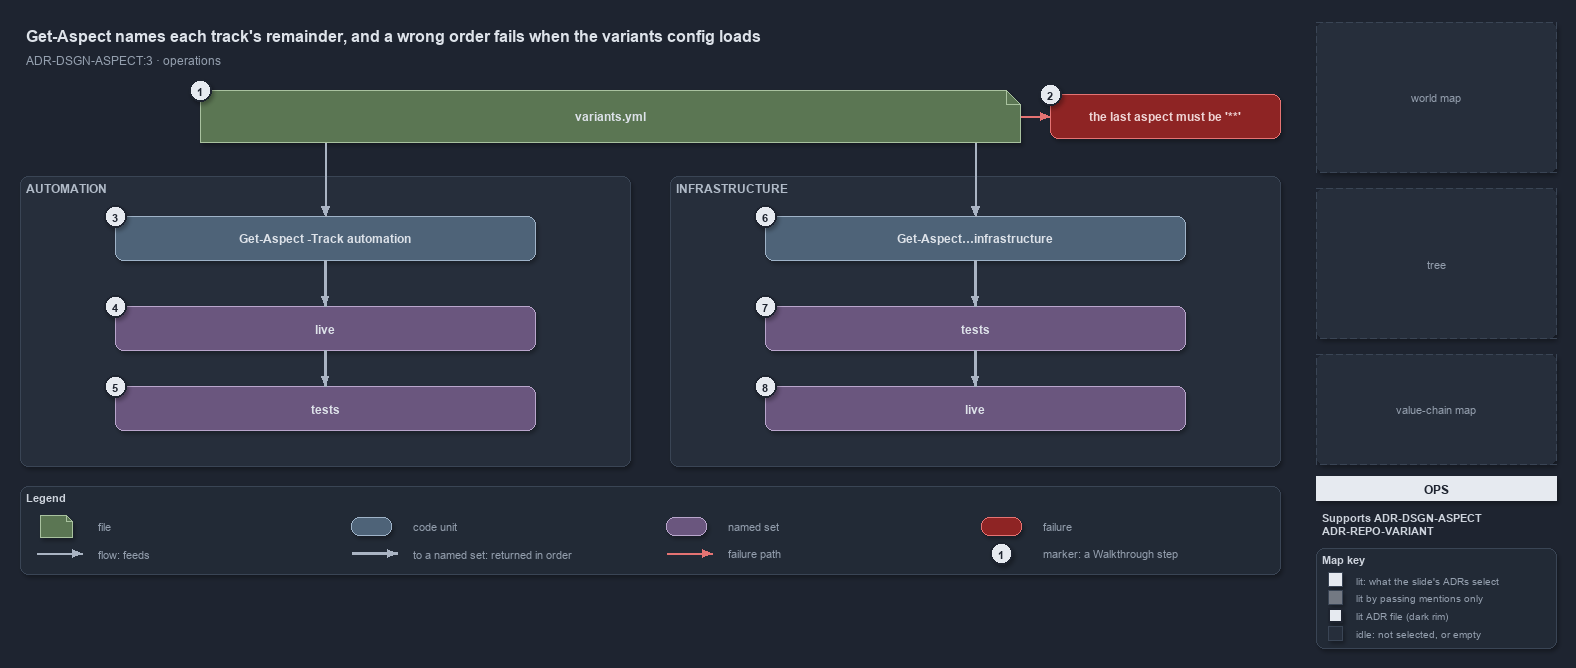

The diagram above was exported from draw.io. Its source (the exported page's mxGraphModel, read from the mxfile embedded in the PNG):
<mxGraphModel dx="1024" dy="768" grid="0" gridSize="10" guides="1" tooltips="1" connect="1" arrows="1" fold="1" page="1" pageScale="1" pageWidth="1572" pageHeight="654" background="#1E2430" math="0" shadow="1">
  <root>
    <mxCell id="0" />
    <mxCell id="1" parent="0" />
    <mxCell id="title" value="Get-Aspect names each track's remainder, and a wrong order fails when the variants config loads" style="text;html=1;align=left;verticalAlign=middle;fontSize=16;fontStyle=1;fontColor=#DDE2E9;" vertex="1" parent="1">
      <mxGeometry x="20" y="14" width="1260" height="30" as="geometry" />
    </mxCell>
    <mxCell id="subtitle" value="ADR-DSGN-ASPECT:3 · operations" style="text;html=1;align=left;verticalAlign=middle;fontSize=12;fontColor=#949FAE;" vertex="1" parent="1">
      <mxGeometry x="20" y="44" width="1240" height="20" as="geometry" />
    </mxCell>
    <mxCell id="g-file" value="&lt;b&gt;variants.yml&lt;/b&gt;" style="shape=note;size=14;whiteSpace=wrap;html=1;fillColor=#5B7653;strokeColor=#A9C29F;fontColor=#DDE2E9;fontSize=12;" vertex="1" parent="1">
      <mxGeometry x="200" y="84" width="820" height="52" as="geometry" />
    </mxCell>
    <mxCell id="mark-1" value="1" style="ellipse;html=1;fillColor=#E6EAF0;strokeColor=#1E2430;strokeWidth=2;fontColor=#1E2430;fontStyle=1;fontSize=11;" vertex="1" parent="1">
      <mxGeometry x="189" y="73" width="22" height="22" as="geometry" />
    </mxCell>
    <mxCell id="p-file-r" value="" style="text;html=1;strokeColor=none;fillColor=none;" vertex="1" parent="1">
      <mxGeometry x="1020" y="110" width="1" height="1" as="geometry" />
    </mxCell>
    <mxCell id="x-config" value="&lt;b&gt;the last aspect must be '**'&lt;/b&gt;" style="rounded=1;whiteSpace=wrap;html=1;arcSize=20;fillColor=#8E2424;strokeColor=#E57373;fontColor=#EFD4D4;fontSize=12;" vertex="1" parent="1">
      <mxGeometry x="1050" y="88" width="230" height="44" as="geometry" />
    </mxCell>
    <mxCell id="mark-2" value="2" style="ellipse;html=1;fillColor=#E6EAF0;strokeColor=#1E2430;strokeWidth=2;fontColor=#1E2430;fontStyle=1;fontSize=11;" vertex="1" parent="1">
      <mxGeometry x="1039" y="77" width="22" height="22" as="geometry" />
    </mxCell>
    <mxCell id="e-file-fail" value="" style="edgeStyle=orthogonalEdgeStyle;rounded=1;html=1;endArrow=block;strokeColor=#E57373;shadow=0;" edge="1" parent="1" source="p-file-r" target="x-config">
      <mxGeometry relative="1" as="geometry" />
    </mxCell>
    <mxCell id="p-file-bl" value="" style="text;html=1;strokeColor=none;fillColor=none;" vertex="1" parent="1">
      <mxGeometry x="325" y="136" width="1" height="1" as="geometry" />
    </mxCell>
    <mxCell id="p-file-br" value="" style="text;html=1;strokeColor=none;fillColor=none;" vertex="1" parent="1">
      <mxGeometry x="975" y="136" width="1" height="1" as="geometry" />
    </mxCell>
    <mxCell id="band-auto" value="AUTOMATION" style="rounded=1;html=1;arcSize=3;fillColor=#262E3B;strokeColor=#3A4555;verticalAlign=top;align=left;spacingLeft=8;fontStyle=1;fontSize=12;fontColor=#B0BAC7;" vertex="1" parent="1">
      <mxGeometry x="20" y="170" width="610" height="290" as="geometry" />
    </mxCell>
    <mxCell id="band-infra" value="INFRASTRUCTURE" style="rounded=1;html=1;arcSize=3;fillColor=#262E3B;strokeColor=#3A4555;verticalAlign=top;align=left;spacingLeft=8;fontStyle=1;fontSize=12;fontColor=#B0BAC7;" vertex="1" parent="1">
      <mxGeometry x="670" y="170" width="610" height="290" as="geometry" />
    </mxCell>
    <mxCell id="cmd-auto" value="&lt;b&gt;Get-Aspect -Track automation&lt;/b&gt;" style="rounded=1;whiteSpace=wrap;html=1;arcSize=20;fillColor=#4E6378;strokeColor=#9FB3C8;fontColor=#DDE2E9;fontSize=12;" vertex="1" parent="1">
      <mxGeometry x="115" y="210" width="420" height="44" as="geometry" />
    </mxCell>
    <mxCell id="auto-live" value="&lt;b&gt;live&lt;/b&gt;" style="rounded=1;whiteSpace=wrap;html=1;arcSize=20;fillColor=#6A567E;strokeColor=#B9A6CC;fontColor=#DDE2E9;fontSize=12;" vertex="1" parent="1">
      <mxGeometry x="115" y="300" width="420" height="44" as="geometry" />
    </mxCell>
    <mxCell id="auto-tests" value="&lt;b&gt;tests&lt;/b&gt;" style="rounded=1;whiteSpace=wrap;html=1;arcSize=20;fillColor=#6A567E;strokeColor=#B9A6CC;fontColor=#DDE2E9;fontSize=12;" vertex="1" parent="1">
      <mxGeometry x="115" y="380" width="420" height="44" as="geometry" />
    </mxCell>
    <mxCell id="cmd-infra" value="&lt;b&gt;Get-Aspect…infrastructure&lt;/b&gt;" style="rounded=1;whiteSpace=wrap;html=1;arcSize=20;fillColor=#4E6378;strokeColor=#9FB3C8;fontColor=#DDE2E9;fontSize=12;" vertex="1" parent="1">
      <mxGeometry x="765" y="210" width="420" height="44" as="geometry" />
    </mxCell>
    <mxCell id="infra-tests" value="&lt;b&gt;tests&lt;/b&gt;" style="rounded=1;whiteSpace=wrap;html=1;arcSize=20;fillColor=#6A567E;strokeColor=#B9A6CC;fontColor=#DDE2E9;fontSize=12;" vertex="1" parent="1">
      <mxGeometry x="765" y="300" width="420" height="44" as="geometry" />
    </mxCell>
    <mxCell id="infra-live" value="&lt;b&gt;live&lt;/b&gt;" style="rounded=1;whiteSpace=wrap;html=1;arcSize=20;fillColor=#6A567E;strokeColor=#B9A6CC;fontColor=#DDE2E9;fontSize=12;" vertex="1" parent="1">
      <mxGeometry x="765" y="380" width="420" height="44" as="geometry" />
    </mxCell>
    <mxCell id="mark-3" value="3" style="ellipse;html=1;fillColor=#E6EAF0;strokeColor=#1E2430;strokeWidth=2;fontColor=#1E2430;fontStyle=1;fontSize=11;" vertex="1" parent="1">
      <mxGeometry x="104" y="199" width="22" height="22" as="geometry" />
    </mxCell>
    <mxCell id="mark-4" value="4" style="ellipse;html=1;fillColor=#E6EAF0;strokeColor=#1E2430;strokeWidth=2;fontColor=#1E2430;fontStyle=1;fontSize=11;" vertex="1" parent="1">
      <mxGeometry x="104" y="289" width="22" height="22" as="geometry" />
    </mxCell>
    <mxCell id="mark-5" value="5" style="ellipse;html=1;fillColor=#E6EAF0;strokeColor=#1E2430;strokeWidth=2;fontColor=#1E2430;fontStyle=1;fontSize=11;" vertex="1" parent="1">
      <mxGeometry x="104" y="369" width="22" height="22" as="geometry" />
    </mxCell>
    <mxCell id="mark-6" value="6" style="ellipse;html=1;fillColor=#E6EAF0;strokeColor=#1E2430;strokeWidth=2;fontColor=#1E2430;fontStyle=1;fontSize=11;" vertex="1" parent="1">
      <mxGeometry x="754" y="199" width="22" height="22" as="geometry" />
    </mxCell>
    <mxCell id="mark-7" value="7" style="ellipse;html=1;fillColor=#E6EAF0;strokeColor=#1E2430;strokeWidth=2;fontColor=#1E2430;fontStyle=1;fontSize=11;" vertex="1" parent="1">
      <mxGeometry x="754" y="289" width="22" height="22" as="geometry" />
    </mxCell>
    <mxCell id="mark-8" value="8" style="ellipse;html=1;fillColor=#E6EAF0;strokeColor=#1E2430;strokeWidth=2;fontColor=#1E2430;fontStyle=1;fontSize=11;" vertex="1" parent="1">
      <mxGeometry x="754" y="369" width="22" height="22" as="geometry" />
    </mxCell>
    <mxCell id="e-file-auto" value="" style="edgeStyle=orthogonalEdgeStyle;rounded=1;html=1;endArrow=block;strokeColor=#AAB4C3;shadow=0;" edge="1" parent="1" source="p-file-bl" target="cmd-auto">
      <mxGeometry relative="1" as="geometry" />
    </mxCell>
    <mxCell id="e-auto-cmd-live" value="" style="edgeStyle=orthogonalEdgeStyle;rounded=1;html=1;endArrow=block;strokeColor=#AAB4C3;strokeWidth=2.5;shadow=0;" edge="1" parent="1" source="cmd-auto" target="auto-live">
      <mxGeometry relative="1" as="geometry" />
    </mxCell>
    <mxCell id="e-auto-live-tests" value="" style="edgeStyle=orthogonalEdgeStyle;rounded=1;html=1;endArrow=block;strokeColor=#AAB4C3;strokeWidth=2.5;shadow=0;" edge="1" parent="1" source="auto-live" target="auto-tests">
      <mxGeometry relative="1" as="geometry" />
    </mxCell>
    <mxCell id="e-file-infra" value="" style="edgeStyle=orthogonalEdgeStyle;rounded=1;html=1;endArrow=block;strokeColor=#AAB4C3;shadow=0;" edge="1" parent="1" source="p-file-br" target="cmd-infra">
      <mxGeometry relative="1" as="geometry" />
    </mxCell>
    <mxCell id="e-infra-cmd-tests" value="" style="edgeStyle=orthogonalEdgeStyle;rounded=1;html=1;endArrow=block;strokeColor=#AAB4C3;strokeWidth=2.5;shadow=0;" edge="1" parent="1" source="cmd-infra" target="infra-tests">
      <mxGeometry relative="1" as="geometry" />
    </mxCell>
    <mxCell id="e-infra-tests-live" value="" style="edgeStyle=orthogonalEdgeStyle;rounded=1;html=1;endArrow=block;strokeColor=#AAB4C3;strokeWidth=2.5;shadow=0;" edge="1" parent="1" source="infra-tests" target="infra-live">
      <mxGeometry relative="1" as="geometry" />
    </mxCell>
    <mxCell id="legend" value="&lt;b&gt;Legend&lt;/b&gt;" style="rounded=1;whiteSpace=wrap;html=1;arcSize=6;fillColor=#222A36;strokeColor=#3A4555;align=left;verticalAlign=top;spacing=8;fontSize=11;fontColor=#CDD3DC;" vertex="1" parent="1">
      <mxGeometry x="20" y="480" width="1260" height="88" as="geometry" />
    </mxCell>
    <mxCell id="lg-0-s" value="" style="shape=note;size=6;html=1;fillColor=#5B7653;strokeColor=#A9C29F;" vertex="1" parent="1">
      <mxGeometry x="40" y="509" width="32" height="22" as="geometry" />
    </mxCell>
    <mxCell id="lg-0-t" value="file" style="text;html=1;align=left;verticalAlign=middle;fontSize=11;fontColor=#949FAE;" vertex="1" parent="1">
      <mxGeometry x="92" y="509" width="245" height="20" as="geometry" />
    </mxCell>
    <mxCell id="lg-1-s" value="" style="rounded=1;html=1;arcSize=20;fillColor=#4E6378;strokeColor=#9FB3C8;" vertex="1" parent="1">
      <mxGeometry x="351" y="511" width="40" height="18" as="geometry" />
    </mxCell>
    <mxCell id="lg-1-t" value="code unit" style="text;html=1;align=left;verticalAlign=middle;fontSize=11;fontColor=#949FAE;" vertex="1" parent="1">
      <mxGeometry x="407" y="509" width="245" height="20" as="geometry" />
    </mxCell>
    <mxCell id="lg-2-s" value="" style="rounded=1;html=1;arcSize=20;fillColor=#6A567E;strokeColor=#B9A6CC;" vertex="1" parent="1">
      <mxGeometry x="666" y="511" width="40" height="18" as="geometry" />
    </mxCell>
    <mxCell id="lg-2-t" value="named set" style="text;html=1;align=left;verticalAlign=middle;fontSize=11;fontColor=#949FAE;" vertex="1" parent="1">
      <mxGeometry x="722" y="509" width="245" height="20" as="geometry" />
    </mxCell>
    <mxCell id="lg-3-s" value="" style="rounded=1;html=1;arcSize=20;fillColor=#8E2424;strokeColor=#E57373;" vertex="1" parent="1">
      <mxGeometry x="981" y="511" width="40" height="18" as="geometry" />
    </mxCell>
    <mxCell id="lg-3-t" value="failure" style="text;html=1;align=left;verticalAlign=middle;fontSize=11;fontColor=#949FAE;" vertex="1" parent="1">
      <mxGeometry x="1037" y="509" width="245" height="20" as="geometry" />
    </mxCell>
    <mxCell id="lg-4-a" value="" style="text;html=1;strokeColor=none;fillColor=none;" vertex="1" parent="1">
      <mxGeometry x="36" y="547" width="1" height="1" as="geometry" />
    </mxCell>
    <mxCell id="lg-4-b" value="" style="text;html=1;strokeColor=none;fillColor=none;" vertex="1" parent="1">
      <mxGeometry x="82" y="547" width="1" height="1" as="geometry" />
    </mxCell>
    <mxCell id="lg-4-e" value="" style="edgeStyle=orthogonalEdgeStyle;rounded=1;html=1;endArrow=block;strokeColor=#AAB4C3;shadow=0;" edge="1" parent="1" source="lg-4-a" target="lg-4-b">
      <mxGeometry relative="1" as="geometry" />
    </mxCell>
    <mxCell id="lg-4-t" value="flow: feeds" style="text;html=1;align=left;verticalAlign=middle;fontSize=11;fontColor=#949FAE;" vertex="1" parent="1">
      <mxGeometry x="92" y="537" width="245" height="20" as="geometry" />
    </mxCell>
    <mxCell id="lg-5-a" value="" style="text;html=1;strokeColor=none;fillColor=none;" vertex="1" parent="1">
      <mxGeometry x="351" y="547" width="1" height="1" as="geometry" />
    </mxCell>
    <mxCell id="lg-5-b" value="" style="text;html=1;strokeColor=none;fillColor=none;" vertex="1" parent="1">
      <mxGeometry x="397" y="547" width="1" height="1" as="geometry" />
    </mxCell>
    <mxCell id="lg-5-e" value="" style="edgeStyle=orthogonalEdgeStyle;rounded=1;html=1;endArrow=block;strokeColor=#AAB4C3;strokeWidth=2.5;shadow=0;" edge="1" parent="1" source="lg-5-a" target="lg-5-b">
      <mxGeometry relative="1" as="geometry" />
    </mxCell>
    <mxCell id="lg-5-t" value="to a named set: returned in order" style="text;html=1;align=left;verticalAlign=middle;fontSize=11;fontColor=#949FAE;" vertex="1" parent="1">
      <mxGeometry x="407" y="537" width="245" height="20" as="geometry" />
    </mxCell>
    <mxCell id="lg-6-a" value="" style="text;html=1;strokeColor=none;fillColor=none;" vertex="1" parent="1">
      <mxGeometry x="666" y="547" width="1" height="1" as="geometry" />
    </mxCell>
    <mxCell id="lg-6-b" value="" style="text;html=1;strokeColor=none;fillColor=none;" vertex="1" parent="1">
      <mxGeometry x="712" y="547" width="1" height="1" as="geometry" />
    </mxCell>
    <mxCell id="lg-6-e" value="" style="edgeStyle=orthogonalEdgeStyle;rounded=1;html=1;endArrow=block;strokeColor=#E57373;shadow=0;" edge="1" parent="1" source="lg-6-a" target="lg-6-b">
      <mxGeometry relative="1" as="geometry" />
    </mxCell>
    <mxCell id="lg-6-t" value="failure path" style="text;html=1;align=left;verticalAlign=middle;fontSize=11;fontColor=#949FAE;" vertex="1" parent="1">
      <mxGeometry x="722" y="537" width="245" height="20" as="geometry" />
    </mxCell>
    <mxCell id="lg-7-s" value="1" style="ellipse;html=1;fillColor=#E6EAF0;strokeColor=#1E2430;strokeWidth=2;fontColor=#1E2430;fontStyle=1;fontSize=11;" vertex="1" parent="1">
      <mxGeometry x="990" y="536" width="22" height="22" as="geometry" />
    </mxCell>
    <mxCell id="lg-7-t" value="marker: a Walkthrough step" style="text;html=1;align=left;verticalAlign=middle;fontSize=11;fontColor=#949FAE;" vertex="1" parent="1">
      <mxGeometry x="1037" y="537" width="245" height="20" as="geometry" />
    </mxCell>
    <mxCell id="minimap-grid" value="world map" style="rounded=1;arcSize=4;whiteSpace=wrap;html=1;fillColor=#262E3B;strokeColor=#3A4555;dashed=1;fontColor=#949FAE;fontSize=11;" vertex="1" parent="1">
      <mxGeometry x="1316" y="16" width="240" height="150" as="geometry" />
    </mxCell>
    <mxCell id="minimap-tree" value="tree" style="rounded=1;arcSize=4;whiteSpace=wrap;html=1;fillColor=#262E3B;strokeColor=#3A4555;dashed=1;fontColor=#949FAE;fontSize=11;" vertex="1" parent="1">
      <mxGeometry x="1316" y="182" width="240" height="150" as="geometry" />
    </mxCell>
    <mxCell id="minimap-chain" value="value-chain map" style="rounded=1;arcSize=4;whiteSpace=wrap;html=1;fillColor=#262E3B;strokeColor=#3A4555;dashed=1;fontColor=#949FAE;fontSize=11;" vertex="1" parent="1">
      <mxGeometry x="1316" y="348" width="240" height="110" as="geometry" />
    </mxCell>
    <mxCell id="lens-badge" value="OPS" style="rounded=0;whiteSpace=wrap;html=1;align=center;verticalAlign=middle;fontSize=12;fontStyle=1;fontColor=#1E2430;fillColor=#E6EAF0;strokeColor=none;" vertex="1" parent="1">
      <mxGeometry x="1316" y="470" width="240" height="24" as="geometry" />
    </mxCell>
    <mxCell id="supports" value="&lt;b&gt;Supports&lt;/b&gt; ADR-DSGN-ASPECT&lt;br&gt;ADR-REPO-VARIANT" style="text;html=1;whiteSpace=wrap;align=left;verticalAlign=top;fontSize=11;fontColor=#CDD3DC;" vertex="1" parent="1">
      <mxGeometry x="1316" y="500" width="240" height="34" as="geometry" />
    </mxCell>
    <mxCell id="mapkey" value="&lt;b&gt;Map key&lt;/b&gt;" style="rounded=1;whiteSpace=wrap;html=1;arcSize=6;fillColor=#222A36;strokeColor=#3A4555;align=left;verticalAlign=top;spacing=8;fontSize=11;fontColor=#CDD3DC;" vertex="1" parent="1">
      <mxGeometry x="1316" y="542" width="240" height="100" as="geometry" />
    </mxCell>
    <mxCell id="mk-lit" value="" style="rounded=0;html=1;fillColor=#E6EAF0;strokeColor=#3A4555;" vertex="1" parent="1">
      <mxGeometry x="1328" y="566" width="14" height="14" as="geometry" />
    </mxCell>
    <mxCell id="mk-lit-t" value="lit: what the slide's ADRs select" style="text;html=1;align=left;verticalAlign=middle;fontSize=10.5;fontColor=#949FAE;" vertex="1" parent="1">
      <mxGeometry x="1350" y="563" width="200" height="20" as="geometry" />
    </mxCell>
    <mxCell id="mk-mention" value="" style="rounded=0;html=1;fillColor=#737983;strokeColor=#3A4555;" vertex="1" parent="1">
      <mxGeometry x="1328" y="584" width="14" height="14" as="geometry" />
    </mxCell>
    <mxCell id="mk-mention-t" value="lit by passing mentions only" style="text;html=1;align=left;verticalAlign=middle;fontSize=10.5;fontColor=#949FAE;" vertex="1" parent="1">
      <mxGeometry x="1350" y="581" width="200" height="20" as="geometry" />
    </mxCell>
    <mxCell id="mk-adr" value="" style="rounded=0;html=1;fillColor=#E6EAF0;strokeColor=#1E2430;strokeWidth=2;" vertex="1" parent="1">
      <mxGeometry x="1328" y="602" width="14" height="14" as="geometry" />
    </mxCell>
    <mxCell id="mk-adr-t" value="lit ADR file (dark rim)" style="text;html=1;align=left;verticalAlign=middle;fontSize=10.5;fontColor=#949FAE;" vertex="1" parent="1">
      <mxGeometry x="1350" y="599" width="200" height="20" as="geometry" />
    </mxCell>
    <mxCell id="mk-idle" value="" style="rounded=0;html=1;fillColor=#262E3B;strokeColor=#3A4555;" vertex="1" parent="1">
      <mxGeometry x="1328" y="620" width="14" height="14" as="geometry" />
    </mxCell>
    <mxCell id="mk-idle-t" value="idle: not selected, or empty" style="text;html=1;align=left;verticalAlign=middle;fontSize=10.5;fontColor=#949FAE;" vertex="1" parent="1">
      <mxGeometry x="1350" y="617" width="200" height="20" as="geometry" />
    </mxCell>
  </root>
</mxGraphModel>